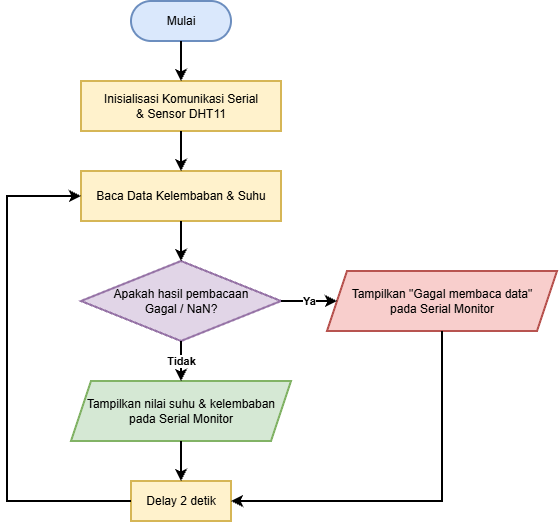

The diagram above was exported from draw.io. Its source (the exported page's mxGraphModel, read from the mxfile embedded in the PNG):
<mxGraphModel dx="896" dy="489" grid="1" gridSize="10" guides="1" tooltips="1" connect="1" arrows="1" fold="1" page="1" pageScale="1" pageWidth="1169" pageHeight="1654" math="0" shadow="0">
  <root>
    <mxCell id="0" />
    <mxCell id="1" parent="0" />
    <mxCell id="cdNaLny9zORL3RQ2yDtK-5" parent="1" style="rounded=1;whiteSpace=wrap;html=1;arcSize=50;strokeWidth=2;fillColor=#dae8fc;strokeColor=#6c8ebf;" value="Mulai" vertex="1">
      <mxGeometry height="40" width="100" x="684" y="950" as="geometry" />
    </mxCell>
    <mxCell id="cdNaLny9zORL3RQ2yDtK-6" parent="1" style="rounded=0;whiteSpace=wrap;html=1;strokeWidth=2;fillColor=#fff2cc;strokeColor=#d6b656;" value="Inisialisasi Komunikasi Serial&lt;br&gt;&amp;amp; Sensor DHT11" vertex="1">
      <mxGeometry height="50" width="200" x="634" y="1030" as="geometry" />
    </mxCell>
    <mxCell id="cdNaLny9zORL3RQ2yDtK-7" parent="1" style="rounded=0;whiteSpace=wrap;html=1;strokeWidth=2;fillColor=#fff2cc;strokeColor=#d6b656;" value="Baca Data Kelembaban &amp;amp; Suhu" vertex="1">
      <mxGeometry height="50" width="200" x="634" y="1120" as="geometry" />
    </mxCell>
    <mxCell id="cdNaLny9zORL3RQ2yDtK-8" parent="1" style="rhombus;whiteSpace=wrap;html=1;strokeWidth=2;fillColor=#e1d5e7;strokeColor=#9673a6;" value="Apakah hasil pembacaan&lt;br&gt;Gagal / NaN?" vertex="1">
      <mxGeometry height="80" width="200" x="634" y="1210" as="geometry" />
    </mxCell>
    <mxCell id="cdNaLny9zORL3RQ2yDtK-9" parent="1" style="shape=parallelogram;perimeter=parallelogramPerimeter;whiteSpace=wrap;html=1;fixedSize=1;strokeWidth=2;fillColor=#f8cecc;strokeColor=#b85450;" value="Tampilkan &quot;Gagal membaca data&quot;&lt;br&gt;pada Serial Monitor" vertex="1">
      <mxGeometry height="60" width="230" x="880" y="1220" as="geometry" />
    </mxCell>
    <mxCell id="cdNaLny9zORL3RQ2yDtK-10" parent="1" style="shape=parallelogram;perimeter=parallelogramPerimeter;whiteSpace=wrap;html=1;fixedSize=1;strokeWidth=2;fillColor=#d5e8d4;strokeColor=#82b366;" value="Tampilkan nilai suhu &amp;amp; kelembaban&lt;br&gt;pada Serial Monitor" vertex="1">
      <mxGeometry height="60" width="220" x="624" y="1330" as="geometry" />
    </mxCell>
    <mxCell id="cdNaLny9zORL3RQ2yDtK-11" parent="1" style="rounded=0;whiteSpace=wrap;html=1;strokeWidth=2;fillColor=#fff2cc;strokeColor=#d6b656;" value="Delay 2 detik" vertex="1">
      <mxGeometry height="40" width="100" x="684" y="1430" as="geometry" />
    </mxCell>
    <mxCell id="cdNaLny9zORL3RQ2yDtK-12" edge="1" parent="1" source="cdNaLny9zORL3RQ2yDtK-5" style="edgeStyle=orthogonalEdgeStyle;rounded=0;orthogonalLoop=1;jettySize=auto;html=1;strokeWidth=2;" target="cdNaLny9zORL3RQ2yDtK-6">
      <mxGeometry relative="1" as="geometry" />
    </mxCell>
    <mxCell id="cdNaLny9zORL3RQ2yDtK-13" edge="1" parent="1" source="cdNaLny9zORL3RQ2yDtK-6" style="edgeStyle=orthogonalEdgeStyle;rounded=0;orthogonalLoop=1;jettySize=auto;html=1;strokeWidth=2;" target="cdNaLny9zORL3RQ2yDtK-7">
      <mxGeometry relative="1" as="geometry" />
    </mxCell>
    <mxCell id="cdNaLny9zORL3RQ2yDtK-14" edge="1" parent="1" source="cdNaLny9zORL3RQ2yDtK-7" style="edgeStyle=orthogonalEdgeStyle;rounded=0;orthogonalLoop=1;jettySize=auto;html=1;strokeWidth=2;" target="cdNaLny9zORL3RQ2yDtK-8">
      <mxGeometry relative="1" as="geometry" />
    </mxCell>
    <mxCell id="cdNaLny9zORL3RQ2yDtK-15" edge="1" parent="1" source="cdNaLny9zORL3RQ2yDtK-8" style="edgeStyle=orthogonalEdgeStyle;rounded=0;orthogonalLoop=1;jettySize=auto;html=1;strokeWidth=2;fontStyle=1" target="cdNaLny9zORL3RQ2yDtK-9" value="Ya">
      <mxGeometry relative="1" as="geometry" />
    </mxCell>
    <mxCell id="cdNaLny9zORL3RQ2yDtK-16" edge="1" parent="1" source="cdNaLny9zORL3RQ2yDtK-8" style="edgeStyle=orthogonalEdgeStyle;rounded=0;orthogonalLoop=1;jettySize=auto;html=1;strokeWidth=2;fontStyle=1" target="cdNaLny9zORL3RQ2yDtK-10" value="Tidak">
      <mxGeometry relative="1" as="geometry" />
    </mxCell>
    <mxCell id="cdNaLny9zORL3RQ2yDtK-17" edge="1" parent="1" source="cdNaLny9zORL3RQ2yDtK-10" style="edgeStyle=orthogonalEdgeStyle;rounded=0;orthogonalLoop=1;jettySize=auto;html=1;strokeWidth=2;" target="cdNaLny9zORL3RQ2yDtK-11">
      <mxGeometry relative="1" as="geometry" />
    </mxCell>
    <mxCell id="cdNaLny9zORL3RQ2yDtK-18" edge="1" parent="1" source="cdNaLny9zORL3RQ2yDtK-9" style="edgeStyle=orthogonalEdgeStyle;rounded=0;orthogonalLoop=1;jettySize=auto;html=1;exitX=0.5;exitY=1;entryX=1;entryY=0.5;strokeWidth=2;" target="cdNaLny9zORL3RQ2yDtK-11">
      <mxGeometry relative="1" as="geometry" />
    </mxCell>
    <mxCell id="cdNaLny9zORL3RQ2yDtK-19" edge="1" parent="1" source="cdNaLny9zORL3RQ2yDtK-11" style="edgeStyle=orthogonalEdgeStyle;rounded=0;orthogonalLoop=1;jettySize=auto;html=1;exitX=0;exitY=0.5;entryX=0;entryY=0.5;strokeWidth=2;" target="cdNaLny9zORL3RQ2yDtK-7">
      <mxGeometry relative="1" as="geometry">
        <Array as="points">
          <mxPoint x="560" y="1450" />
          <mxPoint x="560" y="1145" />
        </Array>
      </mxGeometry>
    </mxCell>
  </root>
</mxGraphModel>